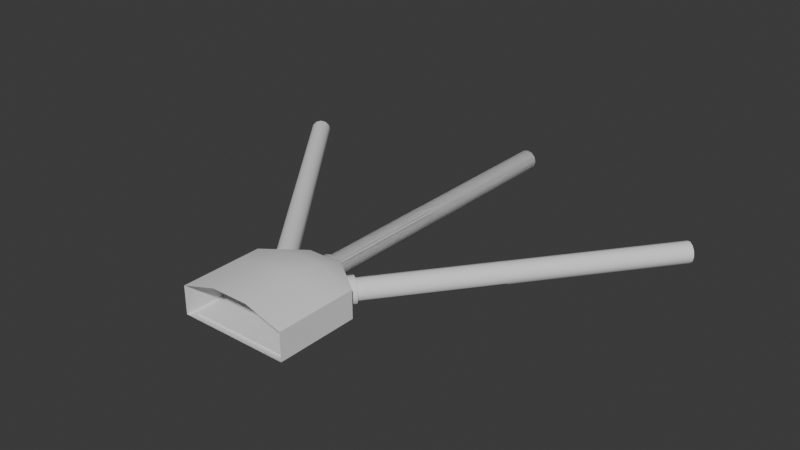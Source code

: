 # Source: main_map.blend  (saved by Blender 4.5.91; exported with 4.5.12 LTS)
import bpy
from mathutils import Matrix  # noqa: F401  (used for matrix-valued properties, if any)

bpy.ops.wm.read_factory_settings(use_empty=True)
scene = bpy.context.scene
scene.name = 'Scene'

# ---- collections
col_collection = bpy.data.collections.new('Collection'); scene.collection.children.link(col_collection)

# ---- node groups
ng_smooth_by_angle = bpy.data.node_groups.new('Smooth by Angle', 'GeometryNodeTree')
_s = ng_smooth_by_angle.interface.new_socket(name='Mesh', in_out='OUTPUT', socket_type='NodeSocketGeometry')
_s = ng_smooth_by_angle.interface.new_socket(name='Mesh', in_out='INPUT', socket_type='NodeSocketGeometry')
_s = ng_smooth_by_angle.interface.new_socket(name='Angle', in_out='INPUT', socket_type='NodeSocketFloat')
_s.subtype = 'ANGLE'
_s.default_value = 0.5236
_s.min_value = 0.0
_s.max_value = 3.142
_s.description = 'Maximum face angle for smooth edges'
_s = ng_smooth_by_angle.interface.new_socket(name='Ignore Sharpness', in_out='INPUT', socket_type='NodeSocketBool')
_s.force_non_field = True
ng_smooth_by_angle.description = 'Set the sharpness of mesh edges based on the angle between the neighboring faces'
ng_smooth_by_angle.is_modifier = True
_N = ng_smooth_by_angle.nodes; _L = ng_smooth_by_angle.links
n0 = _N.new('GeometryNodeSetShadeSmooth'); n0.name = 'Set Shade Smooth'; n0.location = (120, -80)
n0.domain = 'EDGE'
n1 = _N.new('GeometryNodeSetShadeSmooth'); n1.name = 'Set Shade Smooth.001'; n1.location = (300, -80)
n2 = _N.new('NodeGroupOutput'); n2.name = 'Group Output'; n2.location = (480, -80)
n3 = _N.new('GeometryNodeInputMeshEdgeAngle'); n3.name = 'Edge Angle'; n3.location = (-440, -240)
n4 = _N.new('NodeGroupInput'); n4.name = 'Group Input'; n4.location = (-80, -80)
n5 = _N.new('GeometryNodeInputEdgeSmooth'); n5.name = 'Is Edge Smooth'; n5.location = (-260, -120)
n6 = _N.new('GeometryNodeInputShadeSmooth'); n6.name = 'Is Shade Smooth'; n6.location = (-440, -397)
n7 = _N.new('FunctionNodeCompare'); n7.name = 'Compare'; n7.location = (-260, -260)
n7.operation = 'LESS_EQUAL'
n7.inputs[6].default_value = (0.0, 0.0, 0.0, 0.0)
n7.inputs[7].default_value = (0.0, 0.0, 0.0, 0.0)
n8 = _N.new('FunctionNodeBooleanMath'); n8.name = 'Boolean Math.001'; n8.location = (-80, -260)
n9 = _N.new('NodeGroupInput'); n9.name = 'Group Input.001'; n9.location = (-440, -329)
n10 = _N.new('NodeGroupInput'); n10.name = 'Group Input.002'; n10.location = (-259, -189)
n11 = _N.new('FunctionNodeBooleanMath'); n11.name = 'Boolean Math'; n11.location = (-80, -149)
n11.operation = 'OR'
n12 = _N.new('FunctionNodeBooleanMath'); n12.name = 'Boolean Math.002'; n12.location = (-260, -380)
n12.operation = 'OR'
n13 = _N.new('NodeGroupInput'); n13.name = 'Group Input.003'; n13.location = (-440, -460)
_L.new(n3.outputs[0], n7.inputs[0])
_L.new(n1.outputs[0], n2.inputs[0])
_L.new(n9.outputs[1], n7.inputs[1])
_L.new(n7.outputs[0], n8.inputs[0])
_L.new(n4.outputs[0], n0.inputs[0])
_L.new(n0.outputs[0], n1.inputs[0])
_L.new(n8.outputs[0], n0.inputs[2])
_L.new(n10.outputs[2], n11.inputs[1])
_L.new(n5.outputs[0], n11.inputs[0])
_L.new(n11.outputs[0], n0.inputs[1])
_L.new(n13.outputs[2], n12.inputs[1])
_L.new(n6.outputs[0], n12.inputs[0])
_L.new(n12.outputs[0], n8.inputs[1])
n2.is_active_output = True

# ---- world
world_world = bpy.data.worlds.new('World'); scene.world = world_world
world_world.use_nodes = True; world_world.node_tree.nodes.clear()
_N = world_world.node_tree.nodes; _L = world_world.node_tree.links
n0 = _N.new('ShaderNodeOutputWorld'); n0.name = 'World Output'; n0.location = (200, 100)
n1 = _N.new('ShaderNodeBackground'); n1.name = 'Background'; n1.location = (-200, 100)
n1.inputs[0].default_value = (0.05088, 0.05088, 0.05088, 1.0)
_L.new(n1.outputs[0], n0.inputs[0])
n0.is_active_output = True
world_world.color = (0.05088, 0.05088, 0.05088)
world_world.sun_shadow_jitter_overblur = 0.0

# ---- meshes
me_plane = bpy.data.meshes.new('Plane')
me_plane.from_pydata([(-20.0, -20.0, 0.0), (20.0, -20.0, 0.0), (-19.07, 0.0, -0.3999), (19.07, 0.0, -0.3999), (-6.667, -20.0, 0.0), (6.667, -20.0, 0.0), (6.355, 19.07, -0.3999), (-6.667, 20.0, 0.0), (19.07, 9.533, -0.3999), (-19.07, 9.533, -0.3999), (-20.0, -20.0, 10.0), (20.0, -20.0, 10.0), (-20.0, 0.0, 10.0), (20.0, 0.0, 10.0), (6.667, 20.0, 10.0), (-6.667, 20.0, 10.0), (20.0, 10.0, 10.0), (-20.0, 10.0, 10.0), (-15.13, 13.66, 1.113), (-13.33, 15.0, 0.513), (-9.748, 17.69, 4.995), (-10.23, 17.33, 2.754), (-10.23, 17.33, 7.236), (-11.54, 16.34, 1.113), (-16.92, 12.31, 4.995), (-16.44, 12.67, 2.754), (-16.44, 12.67, 7.236), (-15.13, 13.66, 8.876), (-11.54, 16.34, 8.876), (-13.33, 15.0, 9.476), (-2.319, 20.0, 0.9835), (-4.907e-09, 20.0, 0.3621), (4.638, 20.0, 5.0), (4.017, 20.0, 2.681), (4.017, 20.0, 7.319), (2.319, 20.0, 0.9835), (-4.638, 20.0, 5.0), (-4.017, 20.0, 2.681), (-4.017, 20.0, 7.319), (-2.319, 20.0, 9.017), (2.319, 20.0, 9.017), (-4.907e-09, 20.0, 9.638), (11.54, 16.34, 1.113), (13.33, 15.0, 0.513), (16.92, 12.31, 4.995), (16.44, 12.67, 2.754), (16.44, 12.67, 7.236), (15.13, 13.66, 1.113), (9.748, 17.69, 4.995), (10.23, 17.33, 2.754), (10.23, 17.33, 7.236), (11.54, 16.34, 8.876), (15.13, 13.66, 8.876), (13.33, 15.0, 9.476), (-6.667, -20.0, 14.0), (6.667, -20.0, 14.0), (-6.667, 0.0, 14.0), (6.667, 0.0, 14.0), (6.667, 10.0, 14.0), (-6.667, 10.0, 14.0), (6.667, 20.0, 0.0), (20.0, 10.0, 0.0), (19.07, -19.07, -0.3999), (6.667, -19.07, -0.3999), (20.0, 0.0, 0.0), (-20.0, 0.0, 0.0), (-19.07, -19.07, -0.3999), (-6.667, -19.07, -0.3999), (-6.355, 19.07, -0.3999), (-20.0, 10.0, 0.0), (5.839, 17.52, -0.3999), (17.52, 8.764, -0.3999), (6.125, -17.51, -0.3999), (17.52, -17.51, -0.3999), (17.52, 0.005423, -0.3999), (-17.52, -17.51, -0.3999), (-6.125, -17.51, -0.3999), (-17.52, 0.005423, -0.3999), (-5.839, 17.52, -0.3999), (-17.52, 8.764, -0.3999), (5.839, 17.52, 0.1529), (6.125, 9.193, 0.1529), (17.52, 8.764, 0.1529), (6.125, -17.51, 0.1529), (6.125, 0.005423, 0.1529), (17.52, -17.51, 0.1529), (17.52, 0.005423, 0.1529), (-17.52, -17.51, 0.1529), (-6.125, -17.51, 0.1529), (-6.125, 0.005423, 0.1529), (-17.52, 0.005423, 0.1529), (-5.839, 17.52, 0.1529), (-6.125, 9.193, 0.1529), (-17.52, 8.764, 0.1529)], [], [(6, 68, 78, 70), (66, 67, 76, 75), (8, 6, 70, 71), (2, 66, 75, 77), (67, 63, 72, 76), (63, 62, 73, 72), (68, 9, 79, 78), (3, 8, 71, 74), (62, 3, 74, 73), (7, 15, 17, 69, 25, 24, 26, 27, 29, 28, 22, 20, 21), (25, 69, 7, 21, 23, 19, 18), (65, 69, 17, 12), (34, 14, 15, 38, 39, 41, 40), (38, 15, 7, 60, 14, 34, 32, 33, 35, 31, 30, 37, 36), (61, 64, 13, 16), (64, 1, 11, 13), (61, 16, 14, 60, 49, 48, 50, 51, 53, 52, 46, 44, 45), (49, 60, 61, 45, 47, 43, 42), (0, 65, 12, 10), (13, 11, 55, 57), (16, 13, 57, 58), (12, 17, 59, 56), (10, 12, 56, 54), (15, 14, 58, 59), (16, 58, 14), (15, 59, 17), (57, 55, 54, 56), (6, 8, 61, 60), (62, 63, 5, 1), (3, 62, 1, 64), (66, 2, 65, 0), (67, 66, 0, 4), (63, 67, 4, 5), (9, 68, 7, 69), (68, 6, 60, 7), (2, 9, 69, 65), (8, 3, 64, 61), (75, 76, 88, 87), (71, 70, 80, 82), (76, 72, 83, 88), (78, 79, 93, 91), (74, 71, 82, 86), (77, 75, 87, 90), (72, 73, 85, 83), (79, 77, 90, 93), (73, 74, 86, 85), (9, 2, 77, 79), (80, 81, 82), (83, 85, 86, 84), (87, 88, 89, 90), (88, 83, 84, 89), (91, 93, 92), (92, 81, 80, 91), (89, 84, 81, 92), (90, 89, 92, 93), (84, 86, 82, 81), (70, 78, 91, 80), (58, 57, 56, 59)])
me_plane.polygons.foreach_set('use_smooth', [True] * 58)
_k = set([(0, 65), (1, 64), (2, 9), (2, 66), (3, 8), (3, 62), (6, 8), (6, 68), (7, 60), (7, 69), (9, 68), (60, 61), (61, 64), (65, 69)])
me_plane.attributes.new('sharp_edge', 'BOOLEAN', 'EDGE').data.foreach_set('value', [ (min(e.vertices), max(e.vertices)) in _k for e in me_plane.edges])
_uv = me_plane.uv_layers.new(name='UVMap')
_uv.uv.foreach_set('vector', [0.4858, 0.1697, 0.4858, 0.3277, 0.4666, 0.3213, 0.4666, 0.1761, 0.01164, 0.4858, 0.01164, 0.3316, 0.03098, 0.3248, 0.03098, 0.4665, 0.3672, 0.01162, 0.4858, 0.1697, 0.4666, 0.1761, 0.3577, 0.03088, 0.2487, 0.4858, 0.01164, 0.4858, 0.03098, 0.4665, 0.2488, 0.4665, 0.01164, 0.3316, 0.01164, 0.1658, 0.03098, 0.1725, 0.03098, 0.3248, 0.01164, 0.1658, 0.01164, 0.01162, 0.03098, 0.03088, 0.03098, 0.1725, 0.4858, 0.3277, 0.3672, 0.4858, 0.3577, 0.4665, 0.4666, 0.3213, 0.2487, 0.01162, 0.3672, 0.01162, 0.3577, 0.03088, 0.2488, 0.03088, 0.01164, 0.01162, 0.2487, 0.01162, 0.2488, 0.03088, 0.03098, 0.03088, 0.5599, 0.6684, 0.4356, 0.6684, 0.4356, 0.5026, 0.5599, 0.5026, 0.5257, 0.5469, 0.4978, 0.5409, 0.47, 0.5469, 0.4496, 0.5632, 0.4421, 0.5855, 0.4496, 0.6078, 0.47, 0.6241, 0.4978, 0.6301, 0.5257, 0.6241, 0.5257, 0.5469, 0.5599, 0.5026, 0.5599, 0.6684, 0.5257, 0.6241, 0.5461, 0.6078, 0.5536, 0.5855, 0.5461, 0.5632, 0.6843, 0.7513, 0.6843, 0.8757, 0.5599, 0.8757, 0.5599, 0.7513, 0.4689, 0.8013, 0.4356, 0.8342, 0.4356, 0.6684, 0.4689, 0.7014, 0.4478, 0.7225, 0.4401, 0.7513, 0.4478, 0.7801, 0.4689, 0.7014, 0.4356, 0.6684, 0.5599, 0.6684, 0.5599, 0.8342, 0.4356, 0.8342, 0.4689, 0.8013, 0.4978, 0.809, 0.5266, 0.8013, 0.5477, 0.7801, 0.5554, 0.7513, 0.5477, 0.7225, 0.5266, 0.7014, 0.4978, 0.6936, 0.8086, 0.5026, 0.8086, 0.5772, 0.6843, 0.5772, 0.6843, 0.5026, 0.8086, 0.5772, 0.8086, 0.7264, 0.6843, 0.7264, 0.6843, 0.5772, 0.5599, 1.0, 0.4356, 1.0, 0.4356, 0.8342, 0.5599, 0.8342, 0.5257, 0.8785, 0.4978, 0.8725, 0.47, 0.8785, 0.4496, 0.8948, 0.4421, 0.9171, 0.4496, 0.9394, 0.47, 0.9557, 0.4978, 0.9617, 0.5257, 0.9557, 0.5257, 0.8785, 0.5599, 0.8342, 0.5599, 1.0, 0.5257, 0.9557, 0.5461, 0.9394, 0.5536, 0.9171, 0.5461, 0.8948, 0.6843, 0.5026, 0.6843, 0.7513, 0.5599, 0.7513, 0.5599, 0.5026, 0.4974, 0.2499, 0.4974, 0.003132, 0.6686, 2.204e-08, 0.6686, 0.2467, 0.4974, 0.3732, 0.4974, 0.2499, 0.6686, 0.2467, 0.6686, 0.3701, 0.9895, 0.2589, 0.9895, 0.3823, 0.8327, 0.3731, 0.8327, 0.2497, 0.9895, 0.01215, 0.9895, 0.2589, 0.8327, 0.2497, 0.8327, 0.003006, 0.8254, 0.5026, 0.6614, 0.4996, 0.6686, 0.3701, 0.8327, 0.3731, 0.4974, 0.3732, 0.6686, 0.3701, 0.6614, 0.4996, 0.8254, 0.5026, 0.8327, 0.3731, 0.9895, 0.3823, 0.6686, 0.2467, 0.6686, 2.204e-08, 0.8327, 0.003006, 0.8327, 0.2497, 0.4858, 0.1697, 0.3672, 0.01162, 0.373, 1.481e-09, 0.4974, 0.1658, 0.01164, 0.01162, 0.01164, 0.1658, -8.564e-09, 0.1658, 0.0, 0.0, 0.2487, 0.01162, 0.01164, 0.01162, 0.0, 0.0, 0.2487, 9.871e-10, 0.01164, 0.4858, 0.2487, 0.4858, 0.2487, 0.4974, -1.976e-09, 0.4974, 0.01164, 0.3316, 0.01164, 0.4858, -1.976e-09, 0.4974, 6.588e-09, 0.3316, 0.01164, 0.1658, 0.01164, 0.3316, 6.588e-09, 0.3316, -8.564e-09, 0.1658, 0.3672, 0.4858, 0.4858, 0.3277, 0.4974, 0.3316, 0.373, 0.4974, 0.4858, 0.3277, 0.4858, 0.1697, 0.4974, 0.1658, 0.4974, 0.3316, 0.2487, 0.4858, 0.3672, 0.4858, 0.373, 0.4974, 0.2487, 0.4974, 0.3672, 0.01162, 0.2487, 0.01162, 0.2487, 9.871e-10, 0.373, 1.481e-09, 0.8224, 0.5026, 0.8224, 0.6443, 0.8155, 0.6443, 0.8155, 0.5026, 0.8293, 0.8293, 0.8293, 0.9382, 0.8224, 0.9382, 0.8224, 0.8293, 0.8224, 0.6443, 0.8224, 0.7966, 0.8155, 0.7966, 0.8155, 0.6443, 0.8155, 0.6188, 0.8155, 0.8003, 0.8086, 0.8003, 0.8086, 0.6188, 0.8293, 0.7204, 0.8293, 0.8293, 0.8224, 0.8293, 0.8224, 0.7204, 0.8155, 0.8656, 0.8155, 0.9963, 0.8086, 0.9963, 0.8086, 0.8656, 0.8224, 0.7966, 0.8224, 0.9382, 0.8155, 0.9382, 0.8155, 0.7966, 0.8155, 0.8003, 0.8155, 0.8656, 0.8086, 0.8656, 0.8086, 0.8003, 0.8293, 0.5026, 0.8293, 0.7204, 0.8224, 0.7204, 0.8224, 0.5026, 0.3672, 0.4858, 0.2487, 0.4858, 0.2488, 0.4665, 0.3577, 0.4665, 0.4356, 0.6478, 0.332, 0.6443, 0.3267, 0.5026, -6.863e-09, 0.6443, -3e-09, 0.5026, 0.2178, 0.5026, 0.2178, 0.6443, 7.05e-09, 0.9382, 1.091e-08, 0.7966, 0.2178, 0.7966, 0.2178, 0.9382, 1.091e-08, 0.7966, -6.863e-09, 0.6443, 0.2178, 0.6443, 0.2178, 0.7966, 0.4356, 0.793, 0.3267, 0.9382, 0.332, 0.7966, 0.332, 0.7966, 0.332, 0.6443, 0.4356, 0.6478, 0.4356, 0.793, 0.2178, 0.7966, 0.2178, 0.6443, 0.332, 0.6443, 0.332, 0.7966, 0.2178, 0.9382, 0.2178, 0.7966, 0.332, 0.7966, 0.3267, 0.9382, 0.2178, 0.6443, 0.2178, 0.5026, 0.3267, 0.5026, 0.332, 0.6443, 0.8155, 0.5026, 0.8155, 0.6188, 0.8086, 0.6188, 0.8086, 0.5026, 0.6686, 0.3701, 0.6686, 0.2467, 0.8327, 0.2497, 0.8327, 0.3731])
me_plane.update()
me_cylinder = bpy.data.meshes.new('Cylinder')
me_cylinder.from_pydata([(2.989e-08, 2.502, -3.723), (2.989e-08, 50.15, -3.723), (1.862, 2.502, -3.224), (1.862, 50.15, -3.224), (3.225, 2.502, -1.861), (3.225, 50.15, -1.861), (3.723, 2.502, 0.0006685), (3.723, 50.15, 0.0006685), (3.225, 2.502, 1.862), (3.225, 50.15, 1.862), (1.862, 2.502, 3.225), (1.862, 50.15, 3.225), (2.989e-08, 2.502, 3.724), (2.989e-08, 50.15, 3.724), (-1.862, 2.502, 3.225), (-1.862, 50.15, 3.225), (-3.225, 2.502, 1.862), (-3.225, 50.15, 1.862), (-3.723, 2.502, 0.0006685), (-3.723, 50.15, 0.0006685), (-3.225, 2.502, -1.861), (-3.225, 50.15, -1.861), (-1.862, 2.502, -3.224), (-1.862, 50.15, -3.224), (-5.109e-09, 2.502, -4.657), (2.329, 2.502, -4.033), (4.033, 2.502, -2.328), (4.657, 2.502, 0.0006684), (4.033, 2.502, 2.329), (2.329, 2.502, 4.034), (-5.109e-09, 2.502, 4.658), (-2.329, 2.502, 4.034), (-4.033, 2.502, 2.329), (-4.657, 2.502, 0.0006684), (-4.033, 2.502, -2.328), (-2.329, 2.502, -4.033), (-5.109e-09, -0.7295, -4.657), (2.329, -0.7295, -4.033), (4.033, -0.7295, -2.328), (4.657, -0.7295, 0.0006684), (4.033, -0.7295, 2.329), (2.329, -0.7295, 4.034), (-5.109e-09, -0.7295, 4.658), (-2.329, -0.7295, 4.034), (-4.033, -0.7295, 2.329), (-4.657, -0.7295, 0.0006684), (-4.033, -0.7295, -2.328), (-2.329, -0.7295, -4.033), (-3.158e-09, -0.7295, -3.25), (1.744, -0.7295, -2.875), (3.021, -0.7295, -1.744), (3.489, -0.7295, 0.0006685), (3.021, -0.7295, 1.745), (1.744, -0.7295, 3.022), (-3.158e-09, -0.7295, 3.489), (-1.744, -0.7295, 3.022), (-3.021, -0.7295, 1.745), (-3.489, -0.7295, 0.0006685), (-3.021, -0.7295, -1.744), (-1.744, -0.7295, -2.875), (-3.158e-09, 2.825, -3.25), (1.744, 2.825, -2.875), (3.021, 2.825, -1.744), (3.489, 2.825, 0.0006685), (3.021, 2.825, 1.745), (1.744, 2.825, 3.022), (-3.158e-09, 2.825, 3.489), (-1.744, 2.825, 3.022), (-3.021, 2.825, 1.745), (-3.489, 2.825, 0.0006685), (-3.021, 2.825, -1.744), (-1.744, 2.825, -2.875), (-2.173e-09, 2.825, -3.69), (1.845, 2.825, -3.196), (3.196, 2.825, -1.845), (3.691, 2.825, 0.0006685), (3.196, 2.825, 1.846), (1.845, 2.825, 3.197), (-2.173e-09, 2.825, 3.692), (-1.845, 2.825, 3.197), (-3.196, 2.825, 1.846), (-3.691, 2.825, 0.0006685), (-3.196, 2.825, -1.845), (-1.845, 2.825, -3.196), (-2.173e-09, 112.2, -3.69), (1.845, 112.2, -3.196), (3.196, 112.2, -1.845), (3.691, 112.2, 0.0006685), (3.196, 112.2, 1.846), (1.845, 112.2, 3.197), (-2.173e-09, 112.2, 3.692), (-1.845, 112.2, 3.197), (-3.196, 112.2, 1.846), (-3.691, 112.2, 0.0006685), (-3.196, 112.2, -1.845), (-1.845, 112.2, -3.196), (6.073e-08, 2.825, -3.386), (1.305, 2.825, -3.193), (-1.305, 2.825, -3.193), (6.073e-08, 112.2, -3.386), (1.305, 112.2, -3.193), (-1.305, 112.2, -3.193)], [], [(0, 1, 3, 2), (2, 3, 5, 4), (4, 5, 7, 6), (6, 7, 9, 8), (8, 9, 11, 10), (10, 11, 13, 12), (12, 13, 15, 14), (14, 15, 17, 16), (16, 17, 19, 18), (18, 19, 21, 20), (3, 1, 23, 21, 19, 17, 15, 13, 11, 9, 7, 5), (20, 21, 23, 22), (22, 23, 1, 0), (4, 6, 27, 26), (29, 30, 42, 41), (20, 22, 35, 34), (2, 4, 26, 25), (18, 20, 34, 33), (16, 18, 33, 32), (14, 16, 32, 31), (12, 14, 31, 30), (10, 12, 30, 29), (8, 10, 29, 28), (6, 8, 28, 27), (22, 0, 24, 35), (0, 2, 25, 24), (41, 42, 54, 53), (26, 27, 39, 38), (33, 34, 46, 45), (30, 31, 43, 42), (27, 28, 40, 39), (34, 35, 47, 46), (24, 25, 37, 36), (31, 32, 44, 43), (28, 29, 41, 40), (35, 24, 36, 47), (25, 26, 38, 37), (32, 33, 45, 44), (48, 49, 61, 60), (38, 39, 51, 50), (45, 46, 58, 57), (42, 43, 55, 54), (39, 40, 52, 51), (46, 47, 59, 58), (36, 37, 49, 48), (43, 44, 56, 55), (40, 41, 53, 52), (47, 36, 48, 59), (37, 38, 50, 49), (44, 45, 57, 56), (70, 71, 83, 82), (55, 56, 68, 67), (52, 53, 65, 64), (59, 48, 60, 71), (49, 50, 62, 61), (56, 57, 69, 68), (53, 54, 66, 65), (50, 51, 63, 62), (57, 58, 70, 69), (54, 55, 67, 66), (51, 52, 64, 63), (58, 59, 71, 70), (75, 76, 88, 87), (60, 61, 73, 72), (67, 68, 80, 79), (64, 65, 77, 76), (71, 60, 72, 83), (61, 62, 74, 73), (68, 69, 81, 80), (65, 66, 78, 77), (62, 63, 75, 74), (69, 70, 82, 81), (66, 67, 79, 78), (63, 64, 76, 75), (84, 85, 86, 87, 88, 89, 90), (82, 83, 95, 94), (95, 83, 98, 101), (79, 80, 92, 91), (76, 77, 89, 88), (73, 85, 100, 97), (73, 74, 86, 85), (80, 81, 93, 92), (77, 78, 90, 89), (74, 75, 87, 86), (81, 82, 94, 93), (78, 79, 91, 90), (96, 97, 100, 99), (98, 96, 99, 101), (85, 84, 99, 100), (84, 95, 101, 99), (72, 73, 97, 96), (83, 72, 96, 98), (95, 84, 90, 91, 92, 93, 94)])
me_cylinder.polygons.foreach_set('use_smooth', [True] * 93)
_k = set([(73, 85), (83, 95)])
me_cylinder.attributes.new('sharp_edge', 'BOOLEAN', 'EDGE').data.foreach_set('value', [ (min(e.vertices), max(e.vertices)) in _k for e in me_cylinder.edges])
_uv = me_cylinder.uv_layers.new(name='UVMap')
_uv.uv.foreach_set('vector', [0.2094, 0.4356, 0.2094, 0.8711, 0.1941, 0.8711, 0.1941, 0.4356, 0.1941, 0.4356, 0.1941, 0.8711, 0.1765, 0.8711, 0.1765, 0.4356, 0.1765, 0.4356, 0.1765, 0.8711, 0.1612, 0.8711, 0.1612, 0.4356, 0.2575, 2.004e-09, 0.2575, 0.4356, 0.2419, 0.4356, 0.2419, 8.264e-10, 0.2419, 8.264e-10, 0.2419, 0.4356, 0.2243, 0.4356, 0.2243, -5.027e-10, 0.2243, -5.027e-10, 0.2243, 0.4356, 0.2094, 0.4356, 0.2094, -1.627e-09, 0.2094, 0.8711, 0.2094, 0.4356, 0.2243, 0.4356, 0.2243, 0.8711, 0.2243, 0.8711, 0.2243, 0.4356, 0.2419, 0.4356, 0.2419, 0.8711, 0.2419, 0.8711, 0.2419, 0.4356, 0.2575, 0.4356, 0.2575, 0.8711, 0.1612, 0.4356, 0.1612, 1.217e-08, 0.1765, 1.332e-08, 0.1765, 0.4356, 0.3332, 0.2214, 0.3179, 0.2302, 0.3003, 0.2302, 0.2851, 0.2214, 0.2762, 0.2062, 0.2762, 0.1885, 0.2851, 0.1733, 0.3003, 0.1645, 0.3179, 0.1645, 0.3332, 0.1733, 0.342, 0.1885, 0.342, 0.2062, 0.1765, 0.4356, 0.1765, 1.332e-08, 0.1941, 1.465e-08, 0.1941, 0.4356, 0.1941, 0.4356, 0.1941, 1.465e-08, 0.2094, 1.581e-08, 0.2094, 0.4356, 0.3086, 0.07399, 0.3262, 0.07399, 0.3284, 0.08224, 0.3063, 0.08224, 0.3652, 0.1992, 0.3652, 0.1806, 0.3948, 0.1806, 0.3948, 0.1992, 0.2933, 0.01705, 0.2845, 0.03231, 0.2762, 0.0301, 0.2873, 0.01102, 0.2933, 0.06519, 0.3086, 0.07399, 0.3063, 0.08224, 0.2873, 0.07122, 0.3086, 0.008246, 0.2933, 0.01705, 0.2873, 0.01102, 0.3063, 7.426e-09, 0.3262, 0.008246, 0.3086, 0.008246, 0.3063, 7.426e-09, 0.3284, 1.44e-09, 0.3414, 0.01705, 0.3262, 0.008246, 0.3284, 1.44e-09, 0.3475, 0.01102, 0.3502, 0.03231, 0.3414, 0.01705, 0.3475, 0.01102, 0.3585, 0.0301, 0.3502, 0.04993, 0.3502, 0.03231, 0.3585, 0.0301, 0.3585, 0.05214, 0.3414, 0.06519, 0.3502, 0.04993, 0.3585, 0.05214, 0.3475, 0.07122, 0.3262, 0.07399, 0.3414, 0.06519, 0.3475, 0.07122, 0.3284, 0.08224, 0.2845, 0.03231, 0.2845, 0.04993, 0.2762, 0.05214, 0.2762, 0.0301, 0.2845, 0.04993, 0.2933, 0.06519, 0.2873, 0.07122, 0.2762, 0.05214, 0.3063, 0.08224, 0.3284, 0.08224, 0.3256, 0.09256, 0.3091, 0.09256, 0.3652, 0.07929, 0.3652, 0.0602, 0.3948, 0.0602, 0.3948, 0.07929, 0.3948, 0.0, 0.3948, 0.01908, 0.3652, 0.01908, 0.3652, 0.0, 0.3948, 0.1204, 0.3948, 0.139, 0.3652, 0.139, 0.3652, 0.1204, 0.3652, 0.2407, 0.3652, 0.2212, 0.3948, 0.2212, 0.3948, 0.2407, 0.3948, 0.01908, 0.3948, 0.04112, 0.3652, 0.04112, 0.3652, 0.01908, 0.3652, 0.1204, 0.3652, 0.1013, 0.3948, 0.1013, 0.3948, 0.1204, 0.3948, 0.139, 0.3948, 0.1611, 0.3652, 0.1611, 0.3652, 0.139, 0.3652, 0.2212, 0.3652, 0.1992, 0.3948, 0.1992, 0.3948, 0.2212, 0.3948, 0.04112, 0.3948, 0.0602, 0.3652, 0.0602, 0.3652, 0.04112, 0.3652, 0.1013, 0.3652, 0.07929, 0.3948, 0.07929, 0.3948, 0.1013, 0.3948, 0.1611, 0.3948, 0.1806, 0.3652, 0.1806, 0.3652, 0.1611, 0.3652, 0.4178, 0.3652, 0.4045, 0.3977, 0.4045, 0.3977, 0.4178, 0.2762, 0.1344, 0.2762, 0.1123, 0.2866, 0.1151, 0.2866, 0.1316, 0.3585, 0.1344, 0.3475, 0.1535, 0.3399, 0.1459, 0.3482, 0.1316, 0.3284, 0.08224, 0.3475, 0.09326, 0.3399, 0.1008, 0.3256, 0.09256, 0.2762, 0.1123, 0.2873, 0.09326, 0.2948, 0.1008, 0.2866, 0.1151, 0.3475, 0.1535, 0.3284, 0.1645, 0.326, 0.1529, 0.3399, 0.1459, 0.3063, 0.1645, 0.2873, 0.1535, 0.2952, 0.1446, 0.3097, 0.1521, 0.3475, 0.09326, 0.3585, 0.1123, 0.3482, 0.1151, 0.3399, 0.1008, 0.2873, 0.09326, 0.3063, 0.08224, 0.3091, 0.09256, 0.2948, 0.1008, 0.3284, 0.1645, 0.3063, 0.1645, 0.3097, 0.1521, 0.326, 0.1529, 0.2873, 0.1535, 0.2762, 0.1344, 0.2866, 0.1316, 0.2952, 0.1446, 0.3585, 0.1123, 0.3585, 0.1344, 0.3482, 0.1316, 0.3482, 0.1151, 0.3006, 0.2936, 0.3161, 0.2927, 0.3176, 0.2954, 0.3001, 0.2954, 0.3977, 0.255, 0.3977, 0.2715, 0.3652, 0.2715, 0.3652, 0.255, 0.3652, 0.3166, 0.3652, 0.3001, 0.3977, 0.3001, 0.3977, 0.3166, 0.3977, 0.361, 0.3977, 0.3744, 0.3652, 0.3744, 0.3652, 0.361, 0.3652, 0.4045, 0.3652, 0.389, 0.3977, 0.389, 0.3977, 0.4045, 0.3977, 0.2715, 0.3977, 0.2858, 0.3652, 0.2858, 0.3652, 0.2715, 0.3652, 0.3001, 0.3652, 0.2858, 0.3977, 0.2858, 0.3977, 0.3001, 0.3652, 0.389, 0.3652, 0.3744, 0.3977, 0.3744, 0.3977, 0.389, 0.3977, 0.3309, 0.3977, 0.3455, 0.3652, 0.3455, 0.3652, 0.3309, 0.3977, 0.2407, 0.3977, 0.255, 0.3652, 0.255, 0.3652, 0.2407, 0.3652, 0.3309, 0.3652, 0.3166, 0.3977, 0.3166, 0.3977, 0.3309, 0.3977, 0.3455, 0.3977, 0.361, 0.3652, 0.361, 0.3652, 0.3455, 0.09542, 1.0, 0.0803, 1.0, 0.0803, 6.062e-09, 0.09542, 7.204e-09, 0.3298, 0.2838, 0.3387, 0.2701, 0.3414, 0.2715, 0.3327, 0.2867, 0.278, 0.2546, 0.278, 0.2711, 0.2762, 0.2715, 0.2762, 0.2541, 0.3171, 0.232, 0.3006, 0.232, 0.3001, 0.2302, 0.3176, 0.2302, 0.3161, 0.2927, 0.3298, 0.2838, 0.3327, 0.2867, 0.3176, 0.2954, 0.3387, 0.2701, 0.3396, 0.2546, 0.3414, 0.2541, 0.3414, 0.2715, 0.278, 0.2711, 0.2863, 0.2854, 0.285, 0.2867, 0.2762, 0.2715, 0.3006, 0.232, 0.2863, 0.2403, 0.285, 0.239, 0.3001, 0.2302, 0.3396, 0.2546, 0.3314, 0.2403, 0.3327, 0.239, 0.3414, 0.2541, 0.2863, 0.2854, 0.3006, 0.2936, 0.3001, 0.2954, 0.285, 0.2867, 0.2863, 0.2403, 0.278, 0.2546, 0.2762, 0.2541, 0.285, 0.239, 0.3314, 0.2403, 0.3171, 0.232, 0.3176, 0.2302, 0.3327, 0.239, 0.3176, 0.3606, 0.3001, 0.3606, 0.285, 0.3518, 0.2762, 0.3367, 0.2762, 0.3193, 0.285, 0.3041, 0.3001, 0.2954, 0.1109, -1.778e-08, 0.1283, -1.646e-08, 0.1283, 1.0, 0.1109, 1.0, 0.3652, 2.757e-08, 0.3652, 1.0, 0.3619, 1.0, 0.3619, 2.732e-08, 0.03259, 1.0, 0.01512, 1.0, 0.01512, -1.142e-09, 0.03259, -2.46e-09, 0.0803, 1.0, 0.06283, 1.0, 0.06283, 4.744e-09, 0.0803, 6.062e-09, 0.3619, -1.409e-08, 0.3619, 1.0, 0.3585, 1.0, 0.3585, 3.093e-09, 0.1612, 1.0, 0.1438, 1.0, 0.1438, 1.086e-08, 0.1612, 1.217e-08, 0.01512, 1.0, 7.768e-08, 1.0, 0.0, 0.0, 0.01512, -1.142e-09, 0.06283, 1.0, 0.04771, 1.0, 0.04771, 3.602e-09, 0.06283, 4.744e-09, 0.1438, 1.0, 0.1283, 1.0, 0.1283, 9.688e-09, 0.1438, 1.086e-08, 0.09542, -1.895e-08, 0.1109, -1.778e-08, 0.1109, 1.0, 0.09542, 1.0, 0.04771, 1.0, 0.03259, 1.0, 0.03259, -2.46e-09, 0.04771, -3.602e-09, 0.2669, 1.0, 0.2575, 1.0, 0.2575, 1.944e-08, 0.2669, 2.015e-08, 0.2762, 1.0, 0.2669, 1.0, 0.2669, -2.015e-08, 0.2762, -2.086e-08, 0.3653, 0.4178, 0.3698, 0.4347, 0.367, 0.4347, 0.3652, 0.4228, 0.3698, 0.4347, 0.3653, 0.4516, 0.3652, 0.4466, 0.367, 0.4347, 0.3698, 0.4684, 0.3653, 0.4853, 0.3652, 0.4804, 0.367, 0.4684, 0.3653, 0.4516, 0.3698, 0.4684, 0.367, 0.4684, 0.3652, 0.4565, 0.3327, 0.3518, 0.3176, 0.3606, 0.3001, 0.2954, 0.3176, 0.2954, 0.3327, 0.3041, 0.3414, 0.3193, 0.3414, 0.3367])
me_cylinder.update()
me_cylinder_009 = bpy.data.meshes.new('Cylinder.009')
me_cylinder_009.from_pydata([(2.989e-08, 2.502, -3.723), (2.989e-08, 50.15, -3.723), (1.862, 2.502, -3.224), (1.862, 50.15, -3.224), (3.225, 2.502, -1.861), (3.225, 50.15, -1.861), (3.723, 2.502, 0.0006685), (3.723, 50.15, 0.0006685), (3.225, 2.502, 1.862), (3.225, 50.15, 1.862), (1.862, 2.502, 3.225), (1.862, 50.15, 3.225), (2.989e-08, 2.502, 3.724), (2.989e-08, 50.15, 3.724), (-1.862, 2.502, 3.225), (-1.862, 50.15, 3.225), (-3.225, 2.502, 1.862), (-3.225, 50.15, 1.862), (-3.723, 2.502, 0.0006685), (-3.723, 50.15, 0.0006685), (-3.225, 2.502, -1.861), (-3.225, 50.15, -1.861), (-1.862, 2.502, -3.224), (-1.862, 50.15, -3.224), (-5.109e-09, 2.502, -4.657), (2.329, 2.502, -4.033), (4.033, 2.502, -2.328), (4.657, 2.502, 0.0006684), (4.033, 2.502, 2.329), (2.329, 2.502, 4.034), (-5.109e-09, 2.502, 4.658), (-2.329, 2.502, 4.034), (-4.033, 2.502, 2.329), (-4.657, 2.502, 0.0006684), (-4.033, 2.502, -2.328), (-2.329, 2.502, -4.033), (-5.109e-09, -0.7295, -4.657), (2.329, -0.7295, -4.033), (4.033, -0.7295, -2.328), (4.657, -0.7295, 0.0006684), (4.033, -0.7295, 2.329), (2.329, -0.7295, 4.034), (-5.109e-09, -0.7295, 4.658), (-2.329, -0.7295, 4.034), (-4.033, -0.7295, 2.329), (-4.657, -0.7295, 0.0006684), (-4.033, -0.7295, -2.328), (-2.329, -0.7295, -4.033), (-3.158e-09, -0.7295, -3.25), (1.744, -0.7295, -2.875), (3.021, -0.7295, -1.744), (3.489, -0.7295, 0.0006685), (3.021, -0.7295, 1.745), (1.744, -0.7295, 3.022), (-3.158e-09, -0.7295, 3.489), (-1.744, -0.7295, 3.022), (-3.021, -0.7295, 1.745), (-3.489, -0.7295, 0.0006685), (-3.021, -0.7295, -1.744), (-1.744, -0.7295, -2.875), (-3.158e-09, 2.825, -3.25), (1.744, 2.825, -2.875), (3.021, 2.825, -1.744), (3.489, 2.825, 0.0006685), (3.021, 2.825, 1.745), (1.744, 2.825, 3.022), (-3.158e-09, 2.825, 3.489), (-1.744, 2.825, 3.022), (-3.021, 2.825, 1.745), (-3.489, 2.825, 0.0006685), (-3.021, 2.825, -1.744), (-1.744, 2.825, -2.875), (-2.173e-09, 2.825, -3.69), (1.845, 2.825, -3.196), (3.196, 2.825, -1.845), (3.691, 2.825, 0.0006685), (3.196, 2.825, 1.846), (1.845, 2.825, 3.197), (-2.173e-09, 2.825, 3.692), (-1.845, 2.825, 3.197), (-3.196, 2.825, 1.846), (-3.691, 2.825, 0.0006685), (-3.196, 2.825, -1.845), (-1.845, 2.825, -3.196), (-2.173e-09, 112.2, -3.69), (1.845, 112.2, -3.196), (3.196, 112.2, -1.845), (3.691, 112.2, 0.0006685), (3.196, 112.2, 1.846), (1.845, 112.2, 3.197), (-2.173e-09, 112.2, 3.692), (-1.845, 112.2, 3.197), (-3.196, 112.2, 1.846), (-3.691, 112.2, 0.0006685), (-3.196, 112.2, -1.845), (-1.845, 112.2, -3.196), (6.073e-08, 2.825, -3.386), (1.305, 2.825, -3.193), (-1.305, 2.825, -3.193), (6.073e-08, 112.2, -3.386), (1.305, 112.2, -3.193), (-1.305, 112.2, -3.193)], [], [(0, 1, 3, 2), (2, 3, 5, 4), (4, 5, 7, 6), (6, 7, 9, 8), (8, 9, 11, 10), (10, 11, 13, 12), (12, 13, 15, 14), (14, 15, 17, 16), (16, 17, 19, 18), (18, 19, 21, 20), (3, 1, 23, 21, 19, 17, 15, 13, 11, 9, 7, 5), (20, 21, 23, 22), (22, 23, 1, 0), (4, 6, 27, 26), (29, 30, 42, 41), (20, 22, 35, 34), (2, 4, 26, 25), (18, 20, 34, 33), (16, 18, 33, 32), (14, 16, 32, 31), (12, 14, 31, 30), (10, 12, 30, 29), (8, 10, 29, 28), (6, 8, 28, 27), (22, 0, 24, 35), (0, 2, 25, 24), (41, 42, 54, 53), (26, 27, 39, 38), (33, 34, 46, 45), (30, 31, 43, 42), (27, 28, 40, 39), (34, 35, 47, 46), (24, 25, 37, 36), (31, 32, 44, 43), (28, 29, 41, 40), (35, 24, 36, 47), (25, 26, 38, 37), (32, 33, 45, 44), (48, 49, 61, 60), (38, 39, 51, 50), (45, 46, 58, 57), (42, 43, 55, 54), (39, 40, 52, 51), (46, 47, 59, 58), (36, 37, 49, 48), (43, 44, 56, 55), (40, 41, 53, 52), (47, 36, 48, 59), (37, 38, 50, 49), (44, 45, 57, 56), (70, 71, 83, 82), (55, 56, 68, 67), (52, 53, 65, 64), (59, 48, 60, 71), (49, 50, 62, 61), (56, 57, 69, 68), (53, 54, 66, 65), (50, 51, 63, 62), (57, 58, 70, 69), (54, 55, 67, 66), (51, 52, 64, 63), (58, 59, 71, 70), (75, 76, 88, 87), (60, 61, 73, 72), (67, 68, 80, 79), (64, 65, 77, 76), (71, 60, 72, 83), (61, 62, 74, 73), (68, 69, 81, 80), (65, 66, 78, 77), (62, 63, 75, 74), (69, 70, 82, 81), (66, 67, 79, 78), (63, 64, 76, 75), (84, 85, 86, 87, 88, 89, 90), (82, 83, 95, 94), (95, 83, 98, 101), (79, 80, 92, 91), (76, 77, 89, 88), (73, 85, 100, 97), (73, 74, 86, 85), (80, 81, 93, 92), (77, 78, 90, 89), (74, 75, 87, 86), (81, 82, 94, 93), (78, 79, 91, 90), (96, 97, 100, 99), (98, 96, 99, 101), (85, 84, 99, 100), (84, 95, 101, 99), (72, 73, 97, 96), (83, 72, 96, 98), (95, 84, 90, 91, 92, 93, 94)])
me_cylinder_009.polygons.foreach_set('use_smooth', [True] * 93)
_k = set([(73, 85), (83, 95)])
me_cylinder_009.attributes.new('sharp_edge', 'BOOLEAN', 'EDGE').data.foreach_set('value', [ (min(e.vertices), max(e.vertices)) in _k for e in me_cylinder_009.edges])
_uv = me_cylinder_009.uv_layers.new(name='UVMap')
_uv.uv.foreach_set('vector', [0.2094, 0.4356, 0.2094, 0.8711, 0.1941, 0.8711, 0.1941, 0.4356, 0.1941, 0.4356, 0.1941, 0.8711, 0.1765, 0.8711, 0.1765, 0.4356, 0.1765, 0.4356, 0.1765, 0.8711, 0.1612, 0.8711, 0.1612, 0.4356, 0.2575, 2.004e-09, 0.2575, 0.4356, 0.2419, 0.4356, 0.2419, 8.264e-10, 0.2419, 8.264e-10, 0.2419, 0.4356, 0.2243, 0.4356, 0.2243, -5.027e-10, 0.2243, -5.027e-10, 0.2243, 0.4356, 0.2094, 0.4356, 0.2094, -1.627e-09, 0.2094, 0.8711, 0.2094, 0.4356, 0.2243, 0.4356, 0.2243, 0.8711, 0.2243, 0.8711, 0.2243, 0.4356, 0.2419, 0.4356, 0.2419, 0.8711, 0.2419, 0.8711, 0.2419, 0.4356, 0.2575, 0.4356, 0.2575, 0.8711, 0.1612, 0.4356, 0.1612, 1.217e-08, 0.1765, 1.332e-08, 0.1765, 0.4356, 0.3332, 0.2214, 0.3179, 0.2302, 0.3003, 0.2302, 0.2851, 0.2214, 0.2762, 0.2062, 0.2762, 0.1885, 0.2851, 0.1733, 0.3003, 0.1645, 0.3179, 0.1645, 0.3332, 0.1733, 0.342, 0.1885, 0.342, 0.2062, 0.1765, 0.4356, 0.1765, 1.332e-08, 0.1941, 1.465e-08, 0.1941, 0.4356, 0.1941, 0.4356, 0.1941, 1.465e-08, 0.2094, 1.581e-08, 0.2094, 0.4356, 0.3086, 0.07399, 0.3262, 0.07399, 0.3284, 0.08224, 0.3063, 0.08224, 0.3652, 0.1992, 0.3652, 0.1806, 0.3948, 0.1806, 0.3948, 0.1992, 0.2933, 0.01705, 0.2845, 0.03231, 0.2762, 0.0301, 0.2873, 0.01102, 0.2933, 0.06519, 0.3086, 0.07399, 0.3063, 0.08224, 0.2873, 0.07122, 0.3086, 0.008246, 0.2933, 0.01705, 0.2873, 0.01102, 0.3063, 7.426e-09, 0.3262, 0.008246, 0.3086, 0.008246, 0.3063, 7.426e-09, 0.3284, 1.44e-09, 0.3414, 0.01705, 0.3262, 0.008246, 0.3284, 1.44e-09, 0.3475, 0.01102, 0.3502, 0.03231, 0.3414, 0.01705, 0.3475, 0.01102, 0.3585, 0.0301, 0.3502, 0.04993, 0.3502, 0.03231, 0.3585, 0.0301, 0.3585, 0.05214, 0.3414, 0.06519, 0.3502, 0.04993, 0.3585, 0.05214, 0.3475, 0.07122, 0.3262, 0.07399, 0.3414, 0.06519, 0.3475, 0.07122, 0.3284, 0.08224, 0.2845, 0.03231, 0.2845, 0.04993, 0.2762, 0.05214, 0.2762, 0.0301, 0.2845, 0.04993, 0.2933, 0.06519, 0.2873, 0.07122, 0.2762, 0.05214, 0.3063, 0.08224, 0.3284, 0.08224, 0.3256, 0.09256, 0.3091, 0.09256, 0.3652, 0.07929, 0.3652, 0.0602, 0.3948, 0.0602, 0.3948, 0.07929, 0.3948, 0.0, 0.3948, 0.01908, 0.3652, 0.01908, 0.3652, 0.0, 0.3948, 0.1204, 0.3948, 0.139, 0.3652, 0.139, 0.3652, 0.1204, 0.3652, 0.2407, 0.3652, 0.2212, 0.3948, 0.2212, 0.3948, 0.2407, 0.3948, 0.01908, 0.3948, 0.04112, 0.3652, 0.04112, 0.3652, 0.01908, 0.3652, 0.1204, 0.3652, 0.1013, 0.3948, 0.1013, 0.3948, 0.1204, 0.3948, 0.139, 0.3948, 0.1611, 0.3652, 0.1611, 0.3652, 0.139, 0.3652, 0.2212, 0.3652, 0.1992, 0.3948, 0.1992, 0.3948, 0.2212, 0.3948, 0.04112, 0.3948, 0.0602, 0.3652, 0.0602, 0.3652, 0.04112, 0.3652, 0.1013, 0.3652, 0.07929, 0.3948, 0.07929, 0.3948, 0.1013, 0.3948, 0.1611, 0.3948, 0.1806, 0.3652, 0.1806, 0.3652, 0.1611, 0.3652, 0.4178, 0.3652, 0.4045, 0.3977, 0.4045, 0.3977, 0.4178, 0.2762, 0.1344, 0.2762, 0.1123, 0.2866, 0.1151, 0.2866, 0.1316, 0.3585, 0.1344, 0.3475, 0.1535, 0.3399, 0.1459, 0.3482, 0.1316, 0.3284, 0.08224, 0.3475, 0.09326, 0.3399, 0.1008, 0.3256, 0.09256, 0.2762, 0.1123, 0.2873, 0.09326, 0.2948, 0.1008, 0.2866, 0.1151, 0.3475, 0.1535, 0.3284, 0.1645, 0.326, 0.1529, 0.3399, 0.1459, 0.3063, 0.1645, 0.2873, 0.1535, 0.2952, 0.1446, 0.3097, 0.1521, 0.3475, 0.09326, 0.3585, 0.1123, 0.3482, 0.1151, 0.3399, 0.1008, 0.2873, 0.09326, 0.3063, 0.08224, 0.3091, 0.09256, 0.2948, 0.1008, 0.3284, 0.1645, 0.3063, 0.1645, 0.3097, 0.1521, 0.326, 0.1529, 0.2873, 0.1535, 0.2762, 0.1344, 0.2866, 0.1316, 0.2952, 0.1446, 0.3585, 0.1123, 0.3585, 0.1344, 0.3482, 0.1316, 0.3482, 0.1151, 0.3006, 0.2936, 0.3161, 0.2927, 0.3176, 0.2954, 0.3001, 0.2954, 0.3977, 0.255, 0.3977, 0.2715, 0.3652, 0.2715, 0.3652, 0.255, 0.3652, 0.3166, 0.3652, 0.3001, 0.3977, 0.3001, 0.3977, 0.3166, 0.3977, 0.361, 0.3977, 0.3744, 0.3652, 0.3744, 0.3652, 0.361, 0.3652, 0.4045, 0.3652, 0.389, 0.3977, 0.389, 0.3977, 0.4045, 0.3977, 0.2715, 0.3977, 0.2858, 0.3652, 0.2858, 0.3652, 0.2715, 0.3652, 0.3001, 0.3652, 0.2858, 0.3977, 0.2858, 0.3977, 0.3001, 0.3652, 0.389, 0.3652, 0.3744, 0.3977, 0.3744, 0.3977, 0.389, 0.3977, 0.3309, 0.3977, 0.3455, 0.3652, 0.3455, 0.3652, 0.3309, 0.3977, 0.2407, 0.3977, 0.255, 0.3652, 0.255, 0.3652, 0.2407, 0.3652, 0.3309, 0.3652, 0.3166, 0.3977, 0.3166, 0.3977, 0.3309, 0.3977, 0.3455, 0.3977, 0.361, 0.3652, 0.361, 0.3652, 0.3455, 0.09542, 1.0, 0.0803, 1.0, 0.0803, 6.062e-09, 0.09542, 7.204e-09, 0.3298, 0.2838, 0.3387, 0.2701, 0.3414, 0.2715, 0.3327, 0.2867, 0.278, 0.2546, 0.278, 0.2711, 0.2762, 0.2715, 0.2762, 0.2541, 0.3171, 0.232, 0.3006, 0.232, 0.3001, 0.2302, 0.3176, 0.2302, 0.3161, 0.2927, 0.3298, 0.2838, 0.3327, 0.2867, 0.3176, 0.2954, 0.3387, 0.2701, 0.3396, 0.2546, 0.3414, 0.2541, 0.3414, 0.2715, 0.278, 0.2711, 0.2863, 0.2854, 0.285, 0.2867, 0.2762, 0.2715, 0.3006, 0.232, 0.2863, 0.2403, 0.285, 0.239, 0.3001, 0.2302, 0.3396, 0.2546, 0.3314, 0.2403, 0.3327, 0.239, 0.3414, 0.2541, 0.2863, 0.2854, 0.3006, 0.2936, 0.3001, 0.2954, 0.285, 0.2867, 0.2863, 0.2403, 0.278, 0.2546, 0.2762, 0.2541, 0.285, 0.239, 0.3314, 0.2403, 0.3171, 0.232, 0.3176, 0.2302, 0.3327, 0.239, 0.3176, 0.3606, 0.3001, 0.3606, 0.285, 0.3518, 0.2762, 0.3367, 0.2762, 0.3193, 0.285, 0.3041, 0.3001, 0.2954, 0.1109, -1.778e-08, 0.1283, -1.646e-08, 0.1283, 1.0, 0.1109, 1.0, 0.3652, 2.757e-08, 0.3652, 1.0, 0.3619, 1.0, 0.3619, 2.732e-08, 0.03259, 1.0, 0.01512, 1.0, 0.01512, -1.142e-09, 0.03259, -2.46e-09, 0.0803, 1.0, 0.06283, 1.0, 0.06283, 4.744e-09, 0.0803, 6.062e-09, 0.3619, -1.409e-08, 0.3619, 1.0, 0.3585, 1.0, 0.3585, 3.093e-09, 0.1612, 1.0, 0.1438, 1.0, 0.1438, 1.086e-08, 0.1612, 1.217e-08, 0.01512, 1.0, 7.768e-08, 1.0, 0.0, 0.0, 0.01512, -1.142e-09, 0.06283, 1.0, 0.04771, 1.0, 0.04771, 3.602e-09, 0.06283, 4.744e-09, 0.1438, 1.0, 0.1283, 1.0, 0.1283, 9.688e-09, 0.1438, 1.086e-08, 0.09542, -1.895e-08, 0.1109, -1.778e-08, 0.1109, 1.0, 0.09542, 1.0, 0.04771, 1.0, 0.03259, 1.0, 0.03259, -2.46e-09, 0.04771, -3.602e-09, 0.2669, 1.0, 0.2575, 1.0, 0.2575, 1.944e-08, 0.2669, 2.015e-08, 0.2762, 1.0, 0.2669, 1.0, 0.2669, -2.015e-08, 0.2762, -2.086e-08, 0.3653, 0.4178, 0.3698, 0.4347, 0.367, 0.4347, 0.3652, 0.4228, 0.3698, 0.4347, 0.3653, 0.4516, 0.3652, 0.4466, 0.367, 0.4347, 0.3698, 0.4684, 0.3653, 0.4853, 0.3652, 0.4804, 0.367, 0.4684, 0.3653, 0.4516, 0.3698, 0.4684, 0.367, 0.4684, 0.3652, 0.4565, 0.3327, 0.3518, 0.3176, 0.3606, 0.3001, 0.2954, 0.3176, 0.2954, 0.3327, 0.3041, 0.3414, 0.3193, 0.3414, 0.3367])
me_cylinder_009.update()
me_cylinder_010 = bpy.data.meshes.new('Cylinder.010')
me_cylinder_010.from_pydata([(2.989e-08, 2.502, -3.723), (2.989e-08, 50.15, -3.723), (1.862, 2.502, -3.224), (1.862, 50.15, -3.224), (3.225, 2.502, -1.861), (3.225, 50.15, -1.861), (3.723, 2.502, 0.0006685), (3.723, 50.15, 0.0006685), (3.225, 2.502, 1.862), (3.225, 50.15, 1.862), (1.862, 2.502, 3.225), (1.862, 50.15, 3.225), (2.989e-08, 2.502, 3.724), (2.989e-08, 50.15, 3.724), (-1.862, 2.502, 3.225), (-1.862, 50.15, 3.225), (-3.225, 2.502, 1.862), (-3.225, 50.15, 1.862), (-3.723, 2.502, 0.0006685), (-3.723, 50.15, 0.0006685), (-3.225, 2.502, -1.861), (-3.225, 50.15, -1.861), (-1.862, 2.502, -3.224), (-1.862, 50.15, -3.224), (-5.109e-09, 2.502, -4.657), (2.329, 2.502, -4.033), (4.033, 2.502, -2.328), (4.657, 2.502, 0.0006684), (4.033, 2.502, 2.329), (2.329, 2.502, 4.034), (-5.109e-09, 2.502, 4.658), (-2.329, 2.502, 4.034), (-4.033, 2.502, 2.329), (-4.657, 2.502, 0.0006684), (-4.033, 2.502, -2.328), (-2.329, 2.502, -4.033), (-5.109e-09, -0.7295, -4.657), (2.329, -0.7295, -4.033), (4.033, -0.7295, -2.328), (4.657, -0.7295, 0.0006684), (4.033, -0.7295, 2.329), (2.329, -0.7295, 4.034), (-5.109e-09, -0.7295, 4.658), (-2.329, -0.7295, 4.034), (-4.033, -0.7295, 2.329), (-4.657, -0.7295, 0.0006684), (-4.033, -0.7295, -2.328), (-2.329, -0.7295, -4.033), (-3.158e-09, -0.7295, -3.25), (1.744, -0.7295, -2.875), (3.021, -0.7295, -1.744), (3.489, -0.7295, 0.0006685), (3.021, -0.7295, 1.745), (1.744, -0.7295, 3.022), (-3.158e-09, -0.7295, 3.489), (-1.744, -0.7295, 3.022), (-3.021, -0.7295, 1.745), (-3.489, -0.7295, 0.0006685), (-3.021, -0.7295, -1.744), (-1.744, -0.7295, -2.875), (-3.158e-09, 2.825, -3.25), (1.744, 2.825, -2.875), (3.021, 2.825, -1.744), (3.489, 2.825, 0.0006685), (3.021, 2.825, 1.745), (1.744, 2.825, 3.022), (-3.158e-09, 2.825, 3.489), (-1.744, 2.825, 3.022), (-3.021, 2.825, 1.745), (-3.489, 2.825, 0.0006685), (-3.021, 2.825, -1.744), (-1.744, 2.825, -2.875), (-2.173e-09, 2.825, -3.69), (1.845, 2.825, -3.196), (3.196, 2.825, -1.845), (3.691, 2.825, 0.0006685), (3.196, 2.825, 1.846), (1.845, 2.825, 3.197), (-2.173e-09, 2.825, 3.692), (-1.845, 2.825, 3.197), (-3.196, 2.825, 1.846), (-3.691, 2.825, 0.0006685), (-3.196, 2.825, -1.845), (-1.845, 2.825, -3.196), (-2.173e-09, 112.2, -3.69), (1.845, 112.2, -3.196), (3.196, 112.2, -1.845), (3.691, 112.2, 0.0006685), (3.196, 112.2, 1.846), (1.845, 112.2, 3.197), (-2.173e-09, 112.2, 3.692), (-1.845, 112.2, 3.197), (-3.196, 112.2, 1.846), (-3.691, 112.2, 0.0006685), (-3.196, 112.2, -1.845), (-1.845, 112.2, -3.196), (6.073e-08, 2.825, -3.386), (1.305, 2.825, -3.193), (-1.305, 2.825, -3.193), (6.073e-08, 112.2, -3.386), (1.305, 112.2, -3.193), (-1.305, 112.2, -3.193)], [], [(0, 1, 3, 2), (2, 3, 5, 4), (4, 5, 7, 6), (6, 7, 9, 8), (8, 9, 11, 10), (10, 11, 13, 12), (12, 13, 15, 14), (14, 15, 17, 16), (16, 17, 19, 18), (18, 19, 21, 20), (3, 1, 23, 21, 19, 17, 15, 13, 11, 9, 7, 5), (20, 21, 23, 22), (22, 23, 1, 0), (4, 6, 27, 26), (29, 30, 42, 41), (20, 22, 35, 34), (2, 4, 26, 25), (18, 20, 34, 33), (16, 18, 33, 32), (14, 16, 32, 31), (12, 14, 31, 30), (10, 12, 30, 29), (8, 10, 29, 28), (6, 8, 28, 27), (22, 0, 24, 35), (0, 2, 25, 24), (41, 42, 54, 53), (26, 27, 39, 38), (33, 34, 46, 45), (30, 31, 43, 42), (27, 28, 40, 39), (34, 35, 47, 46), (24, 25, 37, 36), (31, 32, 44, 43), (28, 29, 41, 40), (35, 24, 36, 47), (25, 26, 38, 37), (32, 33, 45, 44), (48, 49, 61, 60), (38, 39, 51, 50), (45, 46, 58, 57), (42, 43, 55, 54), (39, 40, 52, 51), (46, 47, 59, 58), (36, 37, 49, 48), (43, 44, 56, 55), (40, 41, 53, 52), (47, 36, 48, 59), (37, 38, 50, 49), (44, 45, 57, 56), (70, 71, 83, 82), (55, 56, 68, 67), (52, 53, 65, 64), (59, 48, 60, 71), (49, 50, 62, 61), (56, 57, 69, 68), (53, 54, 66, 65), (50, 51, 63, 62), (57, 58, 70, 69), (54, 55, 67, 66), (51, 52, 64, 63), (58, 59, 71, 70), (75, 76, 88, 87), (60, 61, 73, 72), (67, 68, 80, 79), (64, 65, 77, 76), (71, 60, 72, 83), (61, 62, 74, 73), (68, 69, 81, 80), (65, 66, 78, 77), (62, 63, 75, 74), (69, 70, 82, 81), (66, 67, 79, 78), (63, 64, 76, 75), (84, 85, 86, 87, 88, 89, 90), (82, 83, 95, 94), (95, 83, 98, 101), (79, 80, 92, 91), (76, 77, 89, 88), (73, 85, 100, 97), (73, 74, 86, 85), (80, 81, 93, 92), (77, 78, 90, 89), (74, 75, 87, 86), (81, 82, 94, 93), (78, 79, 91, 90), (96, 97, 100, 99), (98, 96, 99, 101), (85, 84, 99, 100), (84, 95, 101, 99), (72, 73, 97, 96), (83, 72, 96, 98), (95, 84, 90, 91, 92, 93, 94)])
me_cylinder_010.polygons.foreach_set('use_smooth', [True] * 93)
_k = set([(73, 85), (83, 95)])
me_cylinder_010.attributes.new('sharp_edge', 'BOOLEAN', 'EDGE').data.foreach_set('value', [ (min(e.vertices), max(e.vertices)) in _k for e in me_cylinder_010.edges])
_uv = me_cylinder_010.uv_layers.new(name='UVMap')
_uv.uv.foreach_set('vector', [0.2094, 0.4356, 0.2094, 0.8711, 0.1941, 0.8711, 0.1941, 0.4356, 0.1941, 0.4356, 0.1941, 0.8711, 0.1765, 0.8711, 0.1765, 0.4356, 0.1765, 0.4356, 0.1765, 0.8711, 0.1612, 0.8711, 0.1612, 0.4356, 0.2575, 2.004e-09, 0.2575, 0.4356, 0.2419, 0.4356, 0.2419, 8.264e-10, 0.2419, 8.264e-10, 0.2419, 0.4356, 0.2243, 0.4356, 0.2243, -5.027e-10, 0.2243, -5.027e-10, 0.2243, 0.4356, 0.2094, 0.4356, 0.2094, -1.627e-09, 0.2094, 0.8711, 0.2094, 0.4356, 0.2243, 0.4356, 0.2243, 0.8711, 0.2243, 0.8711, 0.2243, 0.4356, 0.2419, 0.4356, 0.2419, 0.8711, 0.2419, 0.8711, 0.2419, 0.4356, 0.2575, 0.4356, 0.2575, 0.8711, 0.1612, 0.4356, 0.1612, 1.217e-08, 0.1765, 1.332e-08, 0.1765, 0.4356, 0.3332, 0.2214, 0.3179, 0.2302, 0.3003, 0.2302, 0.2851, 0.2214, 0.2762, 0.2062, 0.2762, 0.1885, 0.2851, 0.1733, 0.3003, 0.1645, 0.3179, 0.1645, 0.3332, 0.1733, 0.342, 0.1885, 0.342, 0.2062, 0.1765, 0.4356, 0.1765, 1.332e-08, 0.1941, 1.465e-08, 0.1941, 0.4356, 0.1941, 0.4356, 0.1941, 1.465e-08, 0.2094, 1.581e-08, 0.2094, 0.4356, 0.3086, 0.07399, 0.3262, 0.07399, 0.3284, 0.08224, 0.3063, 0.08224, 0.3652, 0.1992, 0.3652, 0.1806, 0.3948, 0.1806, 0.3948, 0.1992, 0.2933, 0.01705, 0.2845, 0.03231, 0.2762, 0.0301, 0.2873, 0.01102, 0.2933, 0.06519, 0.3086, 0.07399, 0.3063, 0.08224, 0.2873, 0.07122, 0.3086, 0.008246, 0.2933, 0.01705, 0.2873, 0.01102, 0.3063, 7.426e-09, 0.3262, 0.008246, 0.3086, 0.008246, 0.3063, 7.426e-09, 0.3284, 1.44e-09, 0.3414, 0.01705, 0.3262, 0.008246, 0.3284, 1.44e-09, 0.3475, 0.01102, 0.3502, 0.03231, 0.3414, 0.01705, 0.3475, 0.01102, 0.3585, 0.0301, 0.3502, 0.04993, 0.3502, 0.03231, 0.3585, 0.0301, 0.3585, 0.05214, 0.3414, 0.06519, 0.3502, 0.04993, 0.3585, 0.05214, 0.3475, 0.07122, 0.3262, 0.07399, 0.3414, 0.06519, 0.3475, 0.07122, 0.3284, 0.08224, 0.2845, 0.03231, 0.2845, 0.04993, 0.2762, 0.05214, 0.2762, 0.0301, 0.2845, 0.04993, 0.2933, 0.06519, 0.2873, 0.07122, 0.2762, 0.05214, 0.3063, 0.08224, 0.3284, 0.08224, 0.3256, 0.09256, 0.3091, 0.09256, 0.3652, 0.07929, 0.3652, 0.0602, 0.3948, 0.0602, 0.3948, 0.07929, 0.3948, 0.0, 0.3948, 0.01908, 0.3652, 0.01908, 0.3652, 0.0, 0.3948, 0.1204, 0.3948, 0.139, 0.3652, 0.139, 0.3652, 0.1204, 0.3652, 0.2407, 0.3652, 0.2212, 0.3948, 0.2212, 0.3948, 0.2407, 0.3948, 0.01908, 0.3948, 0.04112, 0.3652, 0.04112, 0.3652, 0.01908, 0.3652, 0.1204, 0.3652, 0.1013, 0.3948, 0.1013, 0.3948, 0.1204, 0.3948, 0.139, 0.3948, 0.1611, 0.3652, 0.1611, 0.3652, 0.139, 0.3652, 0.2212, 0.3652, 0.1992, 0.3948, 0.1992, 0.3948, 0.2212, 0.3948, 0.04112, 0.3948, 0.0602, 0.3652, 0.0602, 0.3652, 0.04112, 0.3652, 0.1013, 0.3652, 0.07929, 0.3948, 0.07929, 0.3948, 0.1013, 0.3948, 0.1611, 0.3948, 0.1806, 0.3652, 0.1806, 0.3652, 0.1611, 0.3652, 0.4178, 0.3652, 0.4045, 0.3977, 0.4045, 0.3977, 0.4178, 0.2762, 0.1344, 0.2762, 0.1123, 0.2866, 0.1151, 0.2866, 0.1316, 0.3585, 0.1344, 0.3475, 0.1535, 0.3399, 0.1459, 0.3482, 0.1316, 0.3284, 0.08224, 0.3475, 0.09326, 0.3399, 0.1008, 0.3256, 0.09256, 0.2762, 0.1123, 0.2873, 0.09326, 0.2948, 0.1008, 0.2866, 0.1151, 0.3475, 0.1535, 0.3284, 0.1645, 0.326, 0.1529, 0.3399, 0.1459, 0.3063, 0.1645, 0.2873, 0.1535, 0.2952, 0.1446, 0.3097, 0.1521, 0.3475, 0.09326, 0.3585, 0.1123, 0.3482, 0.1151, 0.3399, 0.1008, 0.2873, 0.09326, 0.3063, 0.08224, 0.3091, 0.09256, 0.2948, 0.1008, 0.3284, 0.1645, 0.3063, 0.1645, 0.3097, 0.1521, 0.326, 0.1529, 0.2873, 0.1535, 0.2762, 0.1344, 0.2866, 0.1316, 0.2952, 0.1446, 0.3585, 0.1123, 0.3585, 0.1344, 0.3482, 0.1316, 0.3482, 0.1151, 0.3006, 0.2936, 0.3161, 0.2927, 0.3176, 0.2954, 0.3001, 0.2954, 0.3977, 0.255, 0.3977, 0.2715, 0.3652, 0.2715, 0.3652, 0.255, 0.3652, 0.3166, 0.3652, 0.3001, 0.3977, 0.3001, 0.3977, 0.3166, 0.3977, 0.361, 0.3977, 0.3744, 0.3652, 0.3744, 0.3652, 0.361, 0.3652, 0.4045, 0.3652, 0.389, 0.3977, 0.389, 0.3977, 0.4045, 0.3977, 0.2715, 0.3977, 0.2858, 0.3652, 0.2858, 0.3652, 0.2715, 0.3652, 0.3001, 0.3652, 0.2858, 0.3977, 0.2858, 0.3977, 0.3001, 0.3652, 0.389, 0.3652, 0.3744, 0.3977, 0.3744, 0.3977, 0.389, 0.3977, 0.3309, 0.3977, 0.3455, 0.3652, 0.3455, 0.3652, 0.3309, 0.3977, 0.2407, 0.3977, 0.255, 0.3652, 0.255, 0.3652, 0.2407, 0.3652, 0.3309, 0.3652, 0.3166, 0.3977, 0.3166, 0.3977, 0.3309, 0.3977, 0.3455, 0.3977, 0.361, 0.3652, 0.361, 0.3652, 0.3455, 0.09542, 1.0, 0.0803, 1.0, 0.0803, 6.062e-09, 0.09542, 7.204e-09, 0.3298, 0.2838, 0.3387, 0.2701, 0.3414, 0.2715, 0.3327, 0.2867, 0.278, 0.2546, 0.278, 0.2711, 0.2762, 0.2715, 0.2762, 0.2541, 0.3171, 0.232, 0.3006, 0.232, 0.3001, 0.2302, 0.3176, 0.2302, 0.3161, 0.2927, 0.3298, 0.2838, 0.3327, 0.2867, 0.3176, 0.2954, 0.3387, 0.2701, 0.3396, 0.2546, 0.3414, 0.2541, 0.3414, 0.2715, 0.278, 0.2711, 0.2863, 0.2854, 0.285, 0.2867, 0.2762, 0.2715, 0.3006, 0.232, 0.2863, 0.2403, 0.285, 0.239, 0.3001, 0.2302, 0.3396, 0.2546, 0.3314, 0.2403, 0.3327, 0.239, 0.3414, 0.2541, 0.2863, 0.2854, 0.3006, 0.2936, 0.3001, 0.2954, 0.285, 0.2867, 0.2863, 0.2403, 0.278, 0.2546, 0.2762, 0.2541, 0.285, 0.239, 0.3314, 0.2403, 0.3171, 0.232, 0.3176, 0.2302, 0.3327, 0.239, 0.3176, 0.3606, 0.3001, 0.3606, 0.285, 0.3518, 0.2762, 0.3367, 0.2762, 0.3193, 0.285, 0.3041, 0.3001, 0.2954, 0.1109, -1.778e-08, 0.1283, -1.646e-08, 0.1283, 1.0, 0.1109, 1.0, 0.3652, 2.757e-08, 0.3652, 1.0, 0.3619, 1.0, 0.3619, 2.732e-08, 0.03259, 1.0, 0.01512, 1.0, 0.01512, -1.142e-09, 0.03259, -2.46e-09, 0.0803, 1.0, 0.06283, 1.0, 0.06283, 4.744e-09, 0.0803, 6.062e-09, 0.3619, -1.409e-08, 0.3619, 1.0, 0.3585, 1.0, 0.3585, 3.093e-09, 0.1612, 1.0, 0.1438, 1.0, 0.1438, 1.086e-08, 0.1612, 1.217e-08, 0.01512, 1.0, 7.768e-08, 1.0, 0.0, 0.0, 0.01512, -1.142e-09, 0.06283, 1.0, 0.04771, 1.0, 0.04771, 3.602e-09, 0.06283, 4.744e-09, 0.1438, 1.0, 0.1283, 1.0, 0.1283, 9.688e-09, 0.1438, 1.086e-08, 0.09542, -1.895e-08, 0.1109, -1.778e-08, 0.1109, 1.0, 0.09542, 1.0, 0.04771, 1.0, 0.03259, 1.0, 0.03259, -2.46e-09, 0.04771, -3.602e-09, 0.2669, 1.0, 0.2575, 1.0, 0.2575, 1.944e-08, 0.2669, 2.015e-08, 0.2762, 1.0, 0.2669, 1.0, 0.2669, -2.015e-08, 0.2762, -2.086e-08, 0.3653, 0.4178, 0.3698, 0.4347, 0.367, 0.4347, 0.3652, 0.4228, 0.3698, 0.4347, 0.3653, 0.4516, 0.3652, 0.4466, 0.367, 0.4347, 0.3698, 0.4684, 0.3653, 0.4853, 0.3652, 0.4804, 0.367, 0.4684, 0.3653, 0.4516, 0.3698, 0.4684, 0.367, 0.4684, 0.3652, 0.4565, 0.3327, 0.3518, 0.3176, 0.3606, 0.3001, 0.2954, 0.3176, 0.2954, 0.3327, 0.3041, 0.3414, 0.3193, 0.3414, 0.3367])
me_cylinder_010.update()
me_cylinder_011 = bpy.data.meshes.new('Cylinder.011')
me_cylinder_011.from_pydata([(2.989e-08, 2.502, -3.723), (2.989e-08, 50.15, -3.723), (1.862, 2.502, -3.224), (1.862, 50.15, -3.224), (3.225, 2.502, -1.861), (3.225, 50.15, -1.861), (3.723, 2.502, 0.0006685), (3.723, 50.15, 0.0006685), (3.225, 2.502, 1.862), (3.225, 50.15, 1.862), (1.862, 2.502, 3.225), (1.862, 50.15, 3.225), (2.989e-08, 2.502, 3.724), (2.989e-08, 50.15, 3.724), (-1.862, 2.502, 3.225), (-1.862, 50.15, 3.225), (-3.225, 2.502, 1.862), (-3.225, 50.15, 1.862), (-3.723, 2.502, 0.0006685), (-3.723, 50.15, 0.0006685), (-3.225, 2.502, -1.861), (-3.225, 50.15, -1.861), (-1.862, 2.502, -3.224), (-1.862, 50.15, -3.224), (-5.109e-09, 2.502, -4.657), (2.329, 2.502, -4.033), (4.033, 2.502, -2.328), (4.657, 2.502, 0.0006684), (4.033, 2.502, 2.329), (2.329, 2.502, 4.034), (-5.109e-09, 2.502, 4.658), (-2.329, 2.502, 4.034), (-4.033, 2.502, 2.329), (-4.657, 2.502, 0.0006684), (-4.033, 2.502, -2.328), (-2.329, 2.502, -4.033), (-5.109e-09, -0.7295, -4.657), (2.329, -0.7295, -4.033), (4.033, -0.7295, -2.328), (4.657, -0.7295, 0.0006684), (4.033, -0.7295, 2.329), (2.329, -0.7295, 4.034), (-5.109e-09, -0.7295, 4.658), (-2.329, -0.7295, 4.034), (-4.033, -0.7295, 2.329), (-4.657, -0.7295, 0.0006684), (-4.033, -0.7295, -2.328), (-2.329, -0.7295, -4.033), (-3.158e-09, -0.7295, -3.25), (1.744, -0.7295, -2.875), (3.021, -0.7295, -1.744), (3.489, -0.7295, 0.0006685), (3.021, -0.7295, 1.745), (1.744, -0.7295, 3.022), (-3.158e-09, -0.7295, 3.489), (-1.744, -0.7295, 3.022), (-3.021, -0.7295, 1.745), (-3.489, -0.7295, 0.0006685), (-3.021, -0.7295, -1.744), (-1.744, -0.7295, -2.875), (-3.158e-09, 2.825, -3.25), (1.744, 2.825, -2.875), (3.021, 2.825, -1.744), (3.489, 2.825, 0.0006685), (3.021, 2.825, 1.745), (1.744, 2.825, 3.022), (-3.158e-09, 2.825, 3.489), (-1.744, 2.825, 3.022), (-3.021, 2.825, 1.745), (-3.489, 2.825, 0.0006685), (-3.021, 2.825, -1.744), (-1.744, 2.825, -2.875), (-2.173e-09, 2.825, -3.69), (1.845, 2.825, -3.196), (3.196, 2.825, -1.845), (3.691, 2.825, 0.0006685), (3.196, 2.825, 1.846), (1.845, 2.825, 3.197), (-2.173e-09, 2.825, 3.692), (-1.845, 2.825, 3.197), (-3.196, 2.825, 1.846), (-3.691, 2.825, 0.0006685), (-3.196, 2.825, -1.845), (-1.845, 2.825, -3.196), (-2.173e-09, 112.2, -3.69), (1.845, 112.2, -3.196), (3.196, 112.2, -1.845), (3.691, 112.2, 0.0006685), (3.196, 112.2, 1.846), (1.845, 112.2, 3.197), (-2.173e-09, 112.2, 3.692), (-1.845, 112.2, 3.197), (-3.196, 112.2, 1.846), (-3.691, 112.2, 0.0006685), (-3.196, 112.2, -1.845), (-1.845, 112.2, -3.196), (6.073e-08, 2.825, -3.386), (1.305, 2.825, -3.193), (-1.305, 2.825, -3.193), (6.073e-08, 112.2, -3.386), (1.305, 112.2, -3.193), (-1.305, 112.2, -3.193)], [], [(0, 1, 3, 2), (2, 3, 5, 4), (4, 5, 7, 6), (6, 7, 9, 8), (8, 9, 11, 10), (10, 11, 13, 12), (12, 13, 15, 14), (14, 15, 17, 16), (16, 17, 19, 18), (18, 19, 21, 20), (3, 1, 23, 21, 19, 17, 15, 13, 11, 9, 7, 5), (20, 21, 23, 22), (22, 23, 1, 0), (4, 6, 27, 26), (29, 30, 42, 41), (20, 22, 35, 34), (2, 4, 26, 25), (18, 20, 34, 33), (16, 18, 33, 32), (14, 16, 32, 31), (12, 14, 31, 30), (10, 12, 30, 29), (8, 10, 29, 28), (6, 8, 28, 27), (22, 0, 24, 35), (0, 2, 25, 24), (41, 42, 54, 53), (26, 27, 39, 38), (33, 34, 46, 45), (30, 31, 43, 42), (27, 28, 40, 39), (34, 35, 47, 46), (24, 25, 37, 36), (31, 32, 44, 43), (28, 29, 41, 40), (35, 24, 36, 47), (25, 26, 38, 37), (32, 33, 45, 44), (48, 49, 61, 60), (38, 39, 51, 50), (45, 46, 58, 57), (42, 43, 55, 54), (39, 40, 52, 51), (46, 47, 59, 58), (36, 37, 49, 48), (43, 44, 56, 55), (40, 41, 53, 52), (47, 36, 48, 59), (37, 38, 50, 49), (44, 45, 57, 56), (70, 71, 83, 82), (55, 56, 68, 67), (52, 53, 65, 64), (59, 48, 60, 71), (49, 50, 62, 61), (56, 57, 69, 68), (53, 54, 66, 65), (50, 51, 63, 62), (57, 58, 70, 69), (54, 55, 67, 66), (51, 52, 64, 63), (58, 59, 71, 70), (75, 76, 88, 87), (60, 61, 73, 72), (67, 68, 80, 79), (64, 65, 77, 76), (71, 60, 72, 83), (61, 62, 74, 73), (68, 69, 81, 80), (65, 66, 78, 77), (62, 63, 75, 74), (69, 70, 82, 81), (66, 67, 79, 78), (63, 64, 76, 75), (84, 85, 86, 87, 88, 89, 90), (82, 83, 95, 94), (95, 83, 98, 101), (79, 80, 92, 91), (76, 77, 89, 88), (73, 85, 100, 97), (73, 74, 86, 85), (80, 81, 93, 92), (77, 78, 90, 89), (74, 75, 87, 86), (81, 82, 94, 93), (78, 79, 91, 90), (96, 97, 100, 99), (98, 96, 99, 101), (85, 84, 99, 100), (84, 95, 101, 99), (72, 73, 97, 96), (83, 72, 96, 98), (95, 84, 90, 91, 92, 93, 94)])
me_cylinder_011.polygons.foreach_set('use_smooth', [True] * 93)
_k = set([(73, 85), (83, 95)])
me_cylinder_011.attributes.new('sharp_edge', 'BOOLEAN', 'EDGE').data.foreach_set('value', [ (min(e.vertices), max(e.vertices)) in _k for e in me_cylinder_011.edges])
_uv = me_cylinder_011.uv_layers.new(name='UVMap')
_uv.uv.foreach_set('vector', [0.2094, 0.4356, 0.2094, 0.8711, 0.1941, 0.8711, 0.1941, 0.4356, 0.1941, 0.4356, 0.1941, 0.8711, 0.1765, 0.8711, 0.1765, 0.4356, 0.1765, 0.4356, 0.1765, 0.8711, 0.1612, 0.8711, 0.1612, 0.4356, 0.2575, 2.004e-09, 0.2575, 0.4356, 0.2419, 0.4356, 0.2419, 8.264e-10, 0.2419, 8.264e-10, 0.2419, 0.4356, 0.2243, 0.4356, 0.2243, -5.027e-10, 0.2243, -5.027e-10, 0.2243, 0.4356, 0.2094, 0.4356, 0.2094, -1.627e-09, 0.2094, 0.8711, 0.2094, 0.4356, 0.2243, 0.4356, 0.2243, 0.8711, 0.2243, 0.8711, 0.2243, 0.4356, 0.2419, 0.4356, 0.2419, 0.8711, 0.2419, 0.8711, 0.2419, 0.4356, 0.2575, 0.4356, 0.2575, 0.8711, 0.1612, 0.4356, 0.1612, 1.217e-08, 0.1765, 1.332e-08, 0.1765, 0.4356, 0.3332, 0.2214, 0.3179, 0.2302, 0.3003, 0.2302, 0.2851, 0.2214, 0.2762, 0.2062, 0.2762, 0.1885, 0.2851, 0.1733, 0.3003, 0.1645, 0.3179, 0.1645, 0.3332, 0.1733, 0.342, 0.1885, 0.342, 0.2062, 0.1765, 0.4356, 0.1765, 1.332e-08, 0.1941, 1.465e-08, 0.1941, 0.4356, 0.1941, 0.4356, 0.1941, 1.465e-08, 0.2094, 1.581e-08, 0.2094, 0.4356, 0.3086, 0.07399, 0.3262, 0.07399, 0.3284, 0.08224, 0.3063, 0.08224, 0.3652, 0.1992, 0.3652, 0.1806, 0.3948, 0.1806, 0.3948, 0.1992, 0.2933, 0.01705, 0.2845, 0.03231, 0.2762, 0.0301, 0.2873, 0.01102, 0.2933, 0.06519, 0.3086, 0.07399, 0.3063, 0.08224, 0.2873, 0.07122, 0.3086, 0.008246, 0.2933, 0.01705, 0.2873, 0.01102, 0.3063, 7.426e-09, 0.3262, 0.008246, 0.3086, 0.008246, 0.3063, 7.426e-09, 0.3284, 1.44e-09, 0.3414, 0.01705, 0.3262, 0.008246, 0.3284, 1.44e-09, 0.3475, 0.01102, 0.3502, 0.03231, 0.3414, 0.01705, 0.3475, 0.01102, 0.3585, 0.0301, 0.3502, 0.04993, 0.3502, 0.03231, 0.3585, 0.0301, 0.3585, 0.05214, 0.3414, 0.06519, 0.3502, 0.04993, 0.3585, 0.05214, 0.3475, 0.07122, 0.3262, 0.07399, 0.3414, 0.06519, 0.3475, 0.07122, 0.3284, 0.08224, 0.2845, 0.03231, 0.2845, 0.04993, 0.2762, 0.05214, 0.2762, 0.0301, 0.2845, 0.04993, 0.2933, 0.06519, 0.2873, 0.07122, 0.2762, 0.05214, 0.3063, 0.08224, 0.3284, 0.08224, 0.3256, 0.09256, 0.3091, 0.09256, 0.3652, 0.07929, 0.3652, 0.0602, 0.3948, 0.0602, 0.3948, 0.07929, 0.3948, 0.0, 0.3948, 0.01908, 0.3652, 0.01908, 0.3652, 0.0, 0.3948, 0.1204, 0.3948, 0.139, 0.3652, 0.139, 0.3652, 0.1204, 0.3652, 0.2407, 0.3652, 0.2212, 0.3948, 0.2212, 0.3948, 0.2407, 0.3948, 0.01908, 0.3948, 0.04112, 0.3652, 0.04112, 0.3652, 0.01908, 0.3652, 0.1204, 0.3652, 0.1013, 0.3948, 0.1013, 0.3948, 0.1204, 0.3948, 0.139, 0.3948, 0.1611, 0.3652, 0.1611, 0.3652, 0.139, 0.3652, 0.2212, 0.3652, 0.1992, 0.3948, 0.1992, 0.3948, 0.2212, 0.3948, 0.04112, 0.3948, 0.0602, 0.3652, 0.0602, 0.3652, 0.04112, 0.3652, 0.1013, 0.3652, 0.07929, 0.3948, 0.07929, 0.3948, 0.1013, 0.3948, 0.1611, 0.3948, 0.1806, 0.3652, 0.1806, 0.3652, 0.1611, 0.3652, 0.4178, 0.3652, 0.4045, 0.3977, 0.4045, 0.3977, 0.4178, 0.2762, 0.1344, 0.2762, 0.1123, 0.2866, 0.1151, 0.2866, 0.1316, 0.3585, 0.1344, 0.3475, 0.1535, 0.3399, 0.1459, 0.3482, 0.1316, 0.3284, 0.08224, 0.3475, 0.09326, 0.3399, 0.1008, 0.3256, 0.09256, 0.2762, 0.1123, 0.2873, 0.09326, 0.2948, 0.1008, 0.2866, 0.1151, 0.3475, 0.1535, 0.3284, 0.1645, 0.326, 0.1529, 0.3399, 0.1459, 0.3063, 0.1645, 0.2873, 0.1535, 0.2952, 0.1446, 0.3097, 0.1521, 0.3475, 0.09326, 0.3585, 0.1123, 0.3482, 0.1151, 0.3399, 0.1008, 0.2873, 0.09326, 0.3063, 0.08224, 0.3091, 0.09256, 0.2948, 0.1008, 0.3284, 0.1645, 0.3063, 0.1645, 0.3097, 0.1521, 0.326, 0.1529, 0.2873, 0.1535, 0.2762, 0.1344, 0.2866, 0.1316, 0.2952, 0.1446, 0.3585, 0.1123, 0.3585, 0.1344, 0.3482, 0.1316, 0.3482, 0.1151, 0.3006, 0.2936, 0.3161, 0.2927, 0.3176, 0.2954, 0.3001, 0.2954, 0.3977, 0.255, 0.3977, 0.2715, 0.3652, 0.2715, 0.3652, 0.255, 0.3652, 0.3166, 0.3652, 0.3001, 0.3977, 0.3001, 0.3977, 0.3166, 0.3977, 0.361, 0.3977, 0.3744, 0.3652, 0.3744, 0.3652, 0.361, 0.3652, 0.4045, 0.3652, 0.389, 0.3977, 0.389, 0.3977, 0.4045, 0.3977, 0.2715, 0.3977, 0.2858, 0.3652, 0.2858, 0.3652, 0.2715, 0.3652, 0.3001, 0.3652, 0.2858, 0.3977, 0.2858, 0.3977, 0.3001, 0.3652, 0.389, 0.3652, 0.3744, 0.3977, 0.3744, 0.3977, 0.389, 0.3977, 0.3309, 0.3977, 0.3455, 0.3652, 0.3455, 0.3652, 0.3309, 0.3977, 0.2407, 0.3977, 0.255, 0.3652, 0.255, 0.3652, 0.2407, 0.3652, 0.3309, 0.3652, 0.3166, 0.3977, 0.3166, 0.3977, 0.3309, 0.3977, 0.3455, 0.3977, 0.361, 0.3652, 0.361, 0.3652, 0.3455, 0.09542, 1.0, 0.0803, 1.0, 0.0803, 6.062e-09, 0.09542, 7.204e-09, 0.3298, 0.2838, 0.3387, 0.2701, 0.3414, 0.2715, 0.3327, 0.2867, 0.278, 0.2546, 0.278, 0.2711, 0.2762, 0.2715, 0.2762, 0.2541, 0.3171, 0.232, 0.3006, 0.232, 0.3001, 0.2302, 0.3176, 0.2302, 0.3161, 0.2927, 0.3298, 0.2838, 0.3327, 0.2867, 0.3176, 0.2954, 0.3387, 0.2701, 0.3396, 0.2546, 0.3414, 0.2541, 0.3414, 0.2715, 0.278, 0.2711, 0.2863, 0.2854, 0.285, 0.2867, 0.2762, 0.2715, 0.3006, 0.232, 0.2863, 0.2403, 0.285, 0.239, 0.3001, 0.2302, 0.3396, 0.2546, 0.3314, 0.2403, 0.3327, 0.239, 0.3414, 0.2541, 0.2863, 0.2854, 0.3006, 0.2936, 0.3001, 0.2954, 0.285, 0.2867, 0.2863, 0.2403, 0.278, 0.2546, 0.2762, 0.2541, 0.285, 0.239, 0.3314, 0.2403, 0.3171, 0.232, 0.3176, 0.2302, 0.3327, 0.239, 0.3176, 0.3606, 0.3001, 0.3606, 0.285, 0.3518, 0.2762, 0.3367, 0.2762, 0.3193, 0.285, 0.3041, 0.3001, 0.2954, 0.1109, -1.778e-08, 0.1283, -1.646e-08, 0.1283, 1.0, 0.1109, 1.0, 0.3652, 2.757e-08, 0.3652, 1.0, 0.3619, 1.0, 0.3619, 2.732e-08, 0.03259, 1.0, 0.01512, 1.0, 0.01512, -1.142e-09, 0.03259, -2.46e-09, 0.0803, 1.0, 0.06283, 1.0, 0.06283, 4.744e-09, 0.0803, 6.062e-09, 0.3619, -1.409e-08, 0.3619, 1.0, 0.3585, 1.0, 0.3585, 3.093e-09, 0.1612, 1.0, 0.1438, 1.0, 0.1438, 1.086e-08, 0.1612, 1.217e-08, 0.01512, 1.0, 7.768e-08, 1.0, 0.0, 0.0, 0.01512, -1.142e-09, 0.06283, 1.0, 0.04771, 1.0, 0.04771, 3.602e-09, 0.06283, 4.744e-09, 0.1438, 1.0, 0.1283, 1.0, 0.1283, 9.688e-09, 0.1438, 1.086e-08, 0.09542, -1.895e-08, 0.1109, -1.778e-08, 0.1109, 1.0, 0.09542, 1.0, 0.04771, 1.0, 0.03259, 1.0, 0.03259, -2.46e-09, 0.04771, -3.602e-09, 0.2669, 1.0, 0.2575, 1.0, 0.2575, 1.944e-08, 0.2669, 2.015e-08, 0.2762, 1.0, 0.2669, 1.0, 0.2669, -2.015e-08, 0.2762, -2.086e-08, 0.3653, 0.4178, 0.3698, 0.4347, 0.367, 0.4347, 0.3652, 0.4228, 0.3698, 0.4347, 0.3653, 0.4516, 0.3652, 0.4466, 0.367, 0.4347, 0.3698, 0.4684, 0.3653, 0.4853, 0.3652, 0.4804, 0.367, 0.4684, 0.3653, 0.4516, 0.3698, 0.4684, 0.367, 0.4684, 0.3652, 0.4565, 0.3327, 0.3518, 0.3176, 0.3606, 0.3001, 0.2954, 0.3176, 0.2954, 0.3327, 0.3041, 0.3414, 0.3193, 0.3414, 0.3367])
me_cylinder_011.update()

# ---- objects
ob_plane = bpy.data.objects.new('Plane', me_plane)
ob_cylinder = bpy.data.objects.new('Cylinder', me_cylinder)
ob_cylinder_001 = bpy.data.objects.new('Cylinder.001', me_cylinder_009)
ob_cylinder_002 = bpy.data.objects.new('Cylinder.002', me_cylinder_010)
ob_cylinder_003 = bpy.data.objects.new('Cylinder.003', me_cylinder_011)

# ---- transforms, parenting, visibility, modifiers, constraints
ob_plane.location = (0.0, 0.0, 0.0)
_m = ob_plane.modifiers.new('Smooth by Angle', 'NODES')
_m.node_group = ng_smooth_by_angle
_gi = [s.identifier for s in ng_smooth_by_angle.interface.items_tree if s.item_type == 'SOCKET' and s.in_out == 'INPUT']
_m[_gi[1]] = 0.4363  # Angle
_m.use_pin_to_last = True
_m.show_group_selector = False
ob_cylinder.location = (-4.768e-07, 20.0, 5.0)
_m = ob_cylinder.modifiers.new('Smooth by Angle', 'NODES')
_m.node_group = ng_smooth_by_angle
_gi = [s.identifier for s in ng_smooth_by_angle.interface.items_tree if s.item_type == 'SOCKET' and s.in_out == 'INPUT']
_m[_gi[1]] = 0.7854  # Angle
_m.use_pin_to_last = True
_m.show_group_selector = False
ob_cylinder_001.location = (-4.768e-07, 20.0, 5.0)
_m = ob_cylinder_001.modifiers.new('Smooth by Angle', 'NODES')
_m.node_group = ng_smooth_by_angle
_gi = [s.identifier for s in ng_smooth_by_angle.interface.items_tree if s.item_type == 'SOCKET' and s.in_out == 'INPUT']
_m[_gi[1]] = 0.7854  # Angle
_m.use_pin_to_last = True
_m.show_group_selector = False
ob_cylinder_002.location = (-13.33, 15.0, 4.995)
ob_cylinder_002.rotation_euler = (0.0, -0.0, 0.6545)
_m = ob_cylinder_002.modifiers.new('Smooth by Angle', 'NODES')
_m.node_group = ng_smooth_by_angle
_gi = [s.identifier for s in ng_smooth_by_angle.interface.items_tree if s.item_type == 'SOCKET' and s.in_out == 'INPUT']
_m[_gi[1]] = 0.7854  # Angle
_m.use_pin_to_last = True
_m.show_group_selector = False
ob_cylinder_003.location = (13.33, 15.0, 4.995)
ob_cylinder_003.rotation_euler = (0.0, -0.0, -0.6545)
_m = ob_cylinder_003.modifiers.new('Smooth by Angle', 'NODES')
_m.node_group = ng_smooth_by_angle
_gi = [s.identifier for s in ng_smooth_by_angle.interface.items_tree if s.item_type == 'SOCKET' and s.in_out == 'INPUT']
_m[_gi[1]] = 0.7854  # Angle
_m.use_pin_to_last = True
_m.show_group_selector = False

# ---- collection membership
col_collection.objects.link(ob_plane)
col_collection.objects.link(ob_cylinder)
col_collection.objects.link(ob_cylinder_001)
col_collection.objects.link(ob_cylinder_002)
col_collection.objects.link(ob_cylinder_003)

# ---- scene / render settings (as saved in the file)
scene.frame_start = 1; scene.frame_end = 250; scene.frame_set(0)
scene.render.engine = 'BLENDER_EEVEE_NEXT'
bpy.context.view_layer.update()

# ---- added for rendering (the .blend has no active camera and no usable light): camera, sun
cam_auto = bpy.data.cameras.new('AutoCamera')
cam_auto.lens = 50.0
cam_auto.sensor_width = 36.0
cam_auto.clip_end = 3721.19
ob_auto_camera = bpy.data.objects.new('AutoCamera', cam_auto)
scene.collection.objects.link(ob_auto_camera)
ob_auto_camera.location = (212.034, -198.326, 176.428)
ob_auto_camera.rotation_euler = (1.09748, -7.21219e-08, 0.694738)
scene.camera = ob_auto_camera
light_auto_sun = bpy.data.lights.new('AutoSun', 'SUN')
light_auto_sun.energy = 3.0
light_auto_sun.angle = 0.0523599
ob_auto_sun = bpy.data.objects.new('AutoSun', light_auto_sun)
scene.collection.objects.link(ob_auto_sun)
ob_auto_sun.rotation_euler = (0.872665, 0.174533, 0.523599)
bpy.context.view_layer.update()
